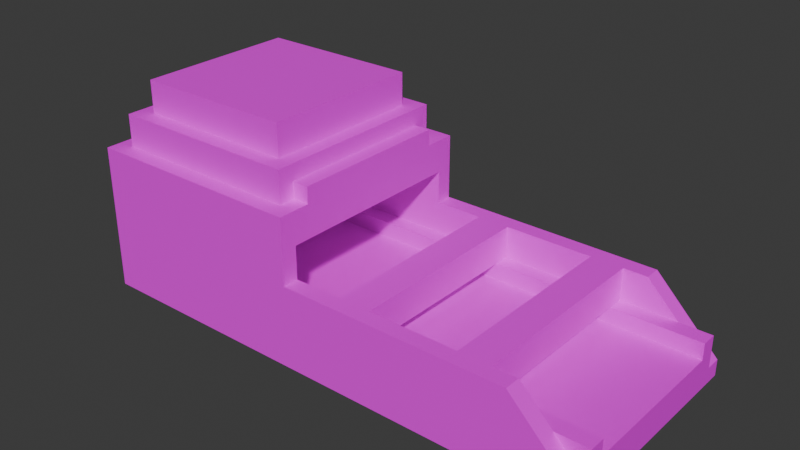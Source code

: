 # Source: sluice.blend  (saved by Blender 4.4.32; exported with 4.5.12 LTS)
import bpy
from mathutils import Matrix  # noqa: F401  (used for matrix-valued properties, if any)

bpy.ops.wm.read_factory_settings(use_empty=True)
scene = bpy.context.scene
scene.name = 'Scene'

# ---- collections
col_collection = bpy.data.collections.new('Collection'); scene.collection.children.link(col_collection)

# ---- images (referenced by path relative to the original .blend; pixels are not part of the script)
import os
ASSET_DIR = os.environ.get("B2B_ASSET_DIR", "")  # directory of the original .blend (textures are referenced by path, not embedded)
HERE = os.path.dirname(os.path.abspath(__file__))  # packed textures are extracted next to this script under _unpacked/

def load_image(name, relpath, width, height, colorspace="sRGB"):
    """Load a texture the original file referenced (path relative to the .blend, or extracted next to this script)."""
    p = next((c for c in (os.path.join(HERE, relpath), os.path.join(ASSET_DIR, relpath)) if relpath and os.path.exists(c)), "")
    if p:
        img = bpy.data.images.load(p, check_existing=True)
        img.name = name
    else:  # same state as the original file: an image datablock whose file is absent (Cycles renders it pink)
        img = bpy.data.images.new(name, width, height)
        img.source = "FILE"
        img.filepath = "//" + (relpath or name)
    img.colorspace_settings.name = colorspace
    return img
img_rocker_box_png = load_image('rocker_box.png', 'textures/rocker_box.png', 1024, 1024, 'sRGB')
img_gravel_png = load_image('gravel.png', 'textures/gravel.png', 1024, 1024, 'sRGB')

# ---- materials (node trees are filled in below, after node groups)
mat_sluice = bpy.data.materials.new('sluice')
mat_gravel = bpy.data.materials.new('gravel')

# ---- material node trees
mat_sluice.use_nodes = True; mat_sluice.node_tree.nodes.clear()
_N = mat_sluice.node_tree.nodes; _L = mat_sluice.node_tree.links
n0 = _N.new('ShaderNodeBsdfPrincipled'); n0.name = 'Principled BSDF'; n0.location = (10, 300)
n1 = _N.new('ShaderNodeOutputMaterial'); n1.name = 'Material Output'; n1.location = (300, 300)
n2 = _N.new('ShaderNodeTexImage'); n2.name = 'Image Texture'; n2.location = (-280, 280)
n2.image = img_rocker_box_png
n2.interpolation = 'Closest'
_L.new(n0.outputs[0], n1.inputs[0])
_L.new(n2.outputs[0], n0.inputs[0])
n1.is_active_output = True
mat_gravel.use_nodes = True; mat_gravel.node_tree.nodes.clear()
_N = mat_gravel.node_tree.nodes; _L = mat_gravel.node_tree.links
n0 = _N.new('ShaderNodeBsdfPrincipled'); n0.name = 'Principled BSDF'; n0.location = (10, 300)
n1 = _N.new('ShaderNodeOutputMaterial'); n1.name = 'Material Output'; n1.location = (300, 300)
n2 = _N.new('ShaderNodeTexImage'); n2.name = 'Image Texture'; n2.location = (-280, 280)
n2.image = img_gravel_png
n2.interpolation = 'Closest'
_L.new(n0.outputs[0], n1.inputs[0])
_L.new(n2.outputs[0], n0.inputs[0])
n1.is_active_output = True

# ---- world
world_world = bpy.data.worlds.new('World'); scene.world = world_world
world_world.use_nodes = True; world_world.node_tree.nodes.clear()
_N = world_world.node_tree.nodes; _L = world_world.node_tree.links
n0 = _N.new('ShaderNodeOutputWorld'); n0.name = 'World Output'; n0.location = (300, 300)
n1 = _N.new('ShaderNodeBackground'); n1.name = 'Background'; n1.location = (10, 300)
n1.inputs[0].default_value = (0.05088, 0.05088, 0.05088, 1.0)
_L.new(n1.outputs[0], n0.inputs[0])
n0.is_active_output = True
world_world.color = (0.05088, 0.05088, 0.05088)
world_world.sun_shadow_jitter_overblur = 0.0

# ---- meshes
me_sluice = bpy.data.meshes.new('Sluice')
me_sluice.from_pydata([(-0.3125, -0.3125, 0.0), (0.3125, -0.3125, 0.0), (-0.3125, 0.3125, 0.0), (0.3125, 0.3125, 0.0), (-0.4375, -0.4375, -0.625), (-0.4375, -0.4375, -0.5625), (-0.4375, 0.4375, -0.625), (-0.4375, 0.4375, -0.5625), (0.5625, -0.4375, -0.625), (0.5625, -0.4375, -0.5625), (0.5625, 0.4375, -0.625), (0.5625, 0.4375, -0.5625), (-0.4375, -0.4375, -0.5625), (-0.4375, -0.4375, -0.3125), (-0.4375, -0.375, -0.5625), (-0.4375, -0.375, -0.3125), (0.5625, -0.4375, -0.5625), (0.5625, -0.4375, -0.3125), (0.5625, -0.375, -0.5625), (0.5625, -0.375, -0.3125), (-0.4375, 0.375, -0.5625), (-0.4375, 0.375, -0.3125), (-0.4375, 0.4375, -0.5625), (-0.4375, 0.4375, -0.3125), (0.5625, 0.375, -0.5625), (0.5625, 0.375, -0.3125), (0.5625, 0.4375, -0.5625), (0.5625, 0.4375, -0.3125), (0.5625, -0.4375, -0.5625), (0.5625, -0.4375, -0.3125), (0.5625, -0.375, -0.5625), (0.5625, -0.375, -0.3125), (1.562, -0.4375, -0.5625), (1.312, -0.4375, -0.3125), (1.562, -0.375, -0.5625), (1.312, -0.375, -0.3125), (0.5625, 0.375, -0.5625), (0.5625, 0.375, -0.3125), (0.5625, 0.4375, -0.5625), (0.5625, 0.4375, -0.3125), (1.562, 0.375, -0.5625), (1.312, 0.375, -0.3125), (1.562, 0.4375, -0.5625), (1.312, 0.4375, -0.3125), (-0.4375, -0.375, -0.5625), (-0.4375, -0.375, -0.0625), (-0.4375, 0.375, -0.5625), (-0.4375, 0.375, -0.0625), (-0.375, -0.375, -0.5625), (-0.375, -0.375, -0.0625), (-0.375, 0.375, -0.5625), (-0.375, 0.375, -0.0625), (-0.4375, -0.4375, -0.3125), (-0.4375, -0.4375, -0.0625), (-0.4375, -0.375, -0.3125), (-0.4375, -0.375, -0.0625), (0.4375, -0.4375, -0.3125), (0.4375, -0.4375, -0.0625), (0.4375, -0.375, -0.3125), (0.4375, -0.375, -0.0625), (-0.4375, 0.375, -0.3125), (-0.4375, 0.375, -0.0625), (-0.4375, 0.4375, -0.3125), (-0.4375, 0.4375, -0.0625), (0.4375, 0.375, -0.3125), (0.4375, 0.375, -0.0625), (0.4375, 0.4375, -0.3125), (0.4375, 0.4375, -0.0625), (-0.3125, 0.3125, -0.5625), (-0.3125, 0.3125, -0.4375), (-0.3125, 0.375, -0.5625), (-0.3125, 0.375, -0.4375), (0.5625, 0.3125, -0.5625), (0.5625, 0.3125, -0.4375), (0.5625, 0.375, -0.4375), (0.5625, 0.3125, -0.5625), (0.5625, 0.3125, -0.4375), (0.5625, 0.375, -0.5625), (0.5625, 0.375, -0.4375), (1.562, 0.3125, -0.5625), (1.562, 0.3125, -0.4375), (1.562, 0.375, -0.5625), (1.562, 0.375, -0.4375), (-0.3125, -0.375, -0.5625), (-0.3125, -0.375, -0.4375), (-0.3125, -0.3125, -0.5625), (-0.3125, -0.3125, -0.4375), (0.5625, -0.375, -0.4375), (0.5625, -0.3125, -0.5625), (0.5625, -0.3125, -0.4375), (0.5625, -0.375, -0.5625), (0.5625, -0.375, -0.4375), (0.5625, -0.3125, -0.5625), (0.5625, -0.3125, -0.4375), (1.562, -0.375, -0.5625), (1.562, -0.375, -0.4375), (1.562, -0.3125, -0.5625), (1.562, -0.3125, -0.4375), (-0.375, -0.375, -0.5625), (-0.375, -0.375, -0.4375), (-0.375, 0.375, -0.5625), (-0.375, 0.375, -0.4375), (-0.3125, -0.375, -0.5625), (-0.3125, -0.375, -0.4375), (-0.3125, 0.375, -0.5625), (-0.3125, 0.375, -0.4375), (1.094, -0.375, -0.4375), (1.094, -0.375, -0.3125), (1.094, 0.375, -0.4375), (1.094, 0.375, -0.3125), (1.219, -0.375, -0.4375), (1.219, -0.375, -0.3125), (1.219, 0.375, -0.4375), (1.219, 0.375, -0.3125), (-0.2143, -0.375, -0.3985), (-0.2382, -0.375, -0.3407), (-0.2143, 0.375, -0.3985), (-0.2382, 0.375, -0.3407), (0.3632, -0.375, -0.1593), (0.3393, -0.375, -0.1015), (0.3632, 0.375, -0.1593), (0.3393, 0.375, -0.1015), (-0.3125, 0.3125, -0.0625), (-0.3125, 0.3125, 0.0625), (-0.3125, 0.375, -0.0625), (-0.3125, 0.375, 0.0625), (0.3125, 0.3125, -0.0625), (0.3125, 0.3125, 0.0625), (0.3125, 0.375, -0.0625), (0.3125, 0.375, 0.0625), (-0.3125, -0.375, -0.0625), (-0.3125, -0.375, 0.0625), (-0.3125, -0.3125, -0.0625), (-0.3125, -0.3125, 0.0625), (0.3125, -0.375, -0.0625), (0.3125, -0.375, 0.0625), (0.3125, -0.3125, -0.0625), (0.3125, -0.3125, 0.0625), (-0.375, -0.375, -0.0625), (-0.375, -0.375, 0.0625), (-0.375, 0.375, -0.0625), (-0.375, 0.375, 0.0625), (-0.3125, -0.375, -0.0625), (-0.3125, -0.375, 0.0625), (-0.3125, 0.375, -0.0625), (-0.3125, 0.375, 0.0625), (0.3125, -0.375, -0.0625), (0.3125, -0.375, 0.0625), (0.3125, 0.375, -0.0625), (0.3125, 0.375, 0.0625), (0.375, -0.375, -0.0625), (0.375, -0.375, 0.0625), (0.375, 0.375, -0.0625), (0.375, 0.375, 0.0625), (0.375, -0.3125, -0.0625), (0.375, -0.3125, 0.0), (0.375, 0.3125, -0.0625), (0.375, 0.3125, 0.0), (0.4375, -0.3125, -0.0625), (0.4375, -0.3125, 0.0), (0.4375, 0.3125, -0.0625), (0.4375, 0.3125, 0.0), (0.625, -0.375, -0.4375), (0.625, -0.375, -0.3125), (0.625, 0.375, -0.4375), (0.625, 0.375, -0.3125), (0.75, -0.375, -0.4375), (0.75, -0.375, -0.3125), (0.75, 0.375, -0.4375), (0.75, 0.375, -0.3125), (0.3125, -0.375, -0.1875), (0.3125, -0.375, -0.0625), (0.3125, 0.375, -0.1875), (0.3125, 0.375, -0.0625), (0.4375, -0.375, -0.1875), (0.4375, -0.375, -0.0625), (0.4375, 0.375, -0.1875), (0.4375, 0.375, -0.0625), (-0.1562, -0.375, -0.1875), (-0.1562, -0.375, -0.0625), (-0.1562, 0.375, -0.1875), (-0.1562, 0.375, -0.0625), (-0.03125, -0.375, -0.1875), (-0.03125, -0.375, -0.0625), (-0.03125, 0.375, -0.1875), (-0.03125, 0.375, -0.0625), (0.5625, -0.4375, -0.625), (0.5625, -0.4375, -0.5625), (0.5625, 0.4375, -0.625), (0.5625, 0.4375, -0.5625), (1.562, -0.4375, -0.625), (1.562, -0.4375, -0.5625), (1.562, 0.4375, -0.625), (1.562, 0.4375, -0.5625)], [], [(0, 1, 3, 2), (4, 5, 7, 6), (6, 7, 11, 10), (8, 9, 5, 4), (6, 10, 8, 4), (11, 7, 5, 9), (12, 13, 15, 14), (14, 15, 19, 18), (16, 17, 13, 12), (19, 15, 13, 17), (20, 21, 23, 22), (22, 23, 27, 26), (24, 25, 21, 20), (27, 23, 21, 25), (30, 31, 35, 34), (34, 35, 33, 32), (32, 33, 29, 28), (35, 31, 29, 33), (38, 39, 43, 42), (42, 43, 41, 40), (40, 41, 37, 36), (38, 42, 40, 36), (43, 39, 37, 41), (44, 45, 47, 46), (46, 47, 51, 50), (50, 51, 49, 48), (48, 49, 45, 44), (46, 50, 48, 44), (51, 47, 45, 49), (52, 53, 55, 54), (54, 55, 59, 58), (58, 59, 57, 56), (56, 57, 53, 52), (59, 55, 53, 57), (60, 61, 63, 62), (62, 63, 67, 66), (66, 67, 65, 64), (64, 65, 61, 60), (67, 63, 61, 65), (68, 69, 71, 70), (72, 73, 69, 68), (74, 71, 69, 73), (77, 78, 82, 81), (81, 82, 80, 79), (79, 80, 76, 75), (82, 78, 76, 80), (83, 84, 86, 85), (85, 86, 89, 88), (89, 86, 84, 87), (92, 93, 97, 96), (96, 97, 95, 94), (94, 95, 91, 90), (97, 93, 91, 95), (98, 99, 101, 100), (100, 101, 105, 104), (104, 105, 103, 102), (102, 103, 99, 98), (100, 104, 102, 98), (105, 101, 99, 103), (106, 107, 109, 108), (112, 113, 111, 110), (108, 112, 110, 106), (113, 109, 107, 111), (114, 115, 117, 116), (116, 120, 118, 114), (121, 117, 115, 119), (122, 123, 125, 124), (124, 125, 129, 128), (128, 129, 127, 126), (126, 127, 123, 122), (124, 128, 126, 122), (129, 125, 123, 127), (130, 131, 133, 132), (132, 133, 137, 136), (136, 137, 135, 134), (134, 135, 131, 130), (132, 136, 134, 130), (137, 133, 131, 135), (138, 139, 141, 140), (140, 141, 145, 144), (144, 145, 143, 142), (142, 143, 139, 138), (140, 144, 142, 138), (145, 141, 139, 143), (146, 147, 149, 148), (148, 149, 153, 152), (152, 153, 151, 150), (150, 151, 147, 146), (153, 149, 147, 151), (154, 155, 157, 156), (156, 157, 161, 160), (160, 161, 159, 158), (158, 159, 155, 154), (161, 157, 155, 159), (162, 163, 165, 164), (168, 169, 167, 166), (164, 168, 166, 162), (169, 165, 163, 167), (170, 171, 173, 172), (176, 177, 175, 174), (172, 176, 174, 170), (177, 173, 171, 175), (178, 179, 181, 180), (184, 185, 183, 182), (180, 184, 182, 178), (185, 181, 179, 183), (188, 189, 193, 192), (192, 193, 191, 190), (190, 191, 187, 186), (188, 192, 190, 186), (193, 189, 187, 191)])
_uv = me_sluice.uv_layers.new(name='UVMap')
_uv.uv.foreach_set('vector', [0.04167, 0.04167, 0.2917, 0.04167, 0.2917, 0.2917, 0.04167, 0.2917, 0.3542, 0.9792, 0.3542, 1.0, 0.6458, 1.0, 0.6458, 0.9792, 0.2917, 0.6667, 0.3125, 0.6667, 0.3125, 1.0, 0.2917, 1.0, 0.02083, 0.6667, 0.04167, 0.6667, 0.04167, 1.0, 0.02083, 1.0, 0.3125, 1.0, 0.3125, 0.6667, 0.02083, 0.6667, 0.02083, 1.0, 0.3542, 0.6667, 0.3542, 1.0, 0.6458, 1.0, 0.6458, 0.6667, 0.6458, 0.125, 0.6458, 0.2083, 0.625, 0.2083, 0.625, 0.125, 0.6458, 0.125, 0.6458, 0.2083, 0.3125, 0.2083, 0.3125, 0.125, 0.6875, 0.125, 0.6875, 0.2083, 0.3542, 0.2083, 0.3542, 0.125, 0.3542, 0.2708, 0.6875, 0.2708, 0.6875, 0.2917, 0.3542, 0.2917, 0.375, 0.125, 0.375, 0.2083, 0.3542, 0.2083, 0.3542, 0.125, 0.6458, 0.125, 0.6458, 0.2083, 0.3125, 0.2083, 0.3125, 0.125, 0.6875, 0.125, 0.6875, 0.2083, 0.3542, 0.2083, 0.3542, 0.125, 0.6458, 0.2708, 0.3125, 0.2708, 0.3125, 0.2917, 0.6458, 0.2917, 0.3542, 0.02083, 0.3542, 0.1042, 0.6042, 0.1042, 0.6875, 0.02083, 0.625, 0.08333, 0.625, 0.1042, 0.5417, 0.1042, 0.5417, 0.08333, 0.6875, 0.02083, 0.6042, 0.1042, 0.3542, 0.1042, 0.3542, 0.02083, 0.6042, 0.1042, 0.3542, 0.1042, 0.3542, 0.08333, 0.6042, 0.08333, 0.3542, 0.02083, 0.3542, 0.1042, 0.6042, 0.1042, 0.6875, 0.02083, 0.625, 0.1042, 0.5417, 0.1042, 0.5417, 0.08333, 0.625, 0.08333, 0.6875, 0.02083, 0.6042, 0.1042, 0.3542, 0.1042, 0.3542, 0.02083, 0.125, 0.5, 0.375, 0.5, 0.375, 0.75, 0.125, 0.75, 0.3542, 0.08333, 0.6042, 0.08333, 0.6042, 0.1042, 0.3542, 0.1042, 0.625, 0.125, 0.625, 0.2917, 0.375, 0.2917, 0.375, 0.125, 0.375, 0.25, 0.625, 0.25, 0.625, 0.5, 0.375, 0.5, 0.625, 0.125, 0.625, 0.2917, 0.375, 0.2917, 0.375, 0.125, 0.375, 0.75, 0.625, 0.75, 0.625, 1.0, 0.375, 1.0, 0.125, 0.5, 0.375, 0.5, 0.375, 0.75, 0.125, 0.75, 0.375, 0.2708, 0.375, 0.2917, 0.625, 0.2917, 0.625, 0.2708, 0.6458, 0.2083, 0.6458, 0.2917, 0.625, 0.2917, 0.625, 0.2083, 0.6458, 0.2083, 0.6458, 0.2917, 0.3542, 0.2917, 0.3542, 0.2083, 0.375, 0.2083, 0.375, 0.2917, 0.3542, 0.2917, 0.3542, 0.2083, 0.6458, 0.2083, 0.6458, 0.2917, 0.3542, 0.2917, 0.3542, 0.2083, 0.6458, 0.2708, 0.3542, 0.2708, 0.3542, 0.2917, 0.6458, 0.2917, 0.375, 0.2083, 0.375, 0.2917, 0.3542, 0.2917, 0.3542, 0.2083, 0.6458, 0.2083, 0.6458, 0.2917, 0.3542, 0.2917, 0.3542, 0.2083, 0.6458, 0.2083, 0.6458, 0.2917, 0.625, 0.2917, 0.625, 0.2083, 0.6458, 0.2083, 0.6458, 0.2917, 0.3542, 0.2917, 0.3542, 0.2083, 0.3542, 0.2708, 0.6458, 0.2708, 0.6458, 0.2917, 0.3542, 0.2917, 0.375, 0.0, 0.625, 0.0, 0.625, 0.25, 0.375, 0.25, 0.5833, 0.6667, 0.625, 0.6667, 0.625, 0.9583, 0.5833, 0.9583, 0.6042, 0.6667, 0.6042, 0.9583, 0.625, 0.9583, 0.625, 0.6667, 0.5833, 0.6667, 0.625, 0.6667, 0.625, 0.3333, 0.5833, 0.3333, 0.625, 0.375, 0.625, 0.3333, 0.6042, 0.3333, 0.6042, 0.375, 0.5833, 0.3333, 0.625, 0.3333, 0.625, 0.6667, 0.5833, 0.6667, 0.625, 0.3333, 0.625, 0.6667, 0.6042, 0.6667, 0.6042, 0.3333, 0.375, 0.0, 0.625, 0.0, 0.625, 0.25, 0.375, 0.25, 0.4167, 0.9583, 0.375, 0.9583, 0.375, 0.6667, 0.4167, 0.6667, 0.3958, 0.6667, 0.3958, 0.9583, 0.375, 0.9583, 0.375, 0.6667, 0.4167, 0.6667, 0.375, 0.6667, 0.375, 0.3333, 0.4167, 0.3333, 0.3958, 0.375, 0.3958, 0.3333, 0.375, 0.3333, 0.375, 0.375, 0.4167, 0.3333, 0.375, 0.3333, 0.375, 0.6667, 0.4167, 0.6667, 0.375, 0.6667, 0.375, 0.3333, 0.3958, 0.3333, 0.3958, 0.6667, 0.375, 0.0, 0.625, 0.0, 0.625, 0.25, 0.375, 0.25, 0.375, 0.25, 0.625, 0.25, 0.625, 0.5, 0.375, 0.5, 0.625, 0.9375, 0.625, 0.9792, 0.375, 0.9792, 0.375, 0.9375, 0.375, 0.75, 0.625, 0.75, 0.625, 1.0, 0.375, 1.0, 0.125, 0.5, 0.375, 0.5, 0.375, 0.75, 0.125, 0.75, 0.625, 0.9792, 0.625, 0.9583, 0.375, 0.9583, 0.375, 0.9792, 0.9375, 0.7083, 0.9375, 0.6667, 0.6875, 0.6667, 0.6875, 0.7083, 0.6875, 0.6667, 0.6875, 0.7083, 0.9375, 0.7083, 0.9375, 0.6667, 0.6875, 0.7083, 0.6875, 0.6667, 0.9375, 0.6667, 0.9375, 0.7083, 0.6875, 0.7083, 0.6875, 0.6667, 0.9375, 0.6667, 0.9375, 0.7083, 0.7083, 0.7292, 0.7083, 0.75, 0.9583, 0.75, 0.9583, 0.7292, 0.9583, 0.9375, 0.9583, 0.7292, 0.7083, 0.7292, 0.7083, 0.9375, 0.9583, 0.7292, 0.9583, 0.9375, 0.7083, 0.9375, 0.7083, 0.7292, 0.375, 0.0, 0.625, 0.0, 0.625, 0.25, 0.375, 0.25, 0.9375, 0.9583, 0.9375, 1.0, 0.7292, 1.0, 0.7292, 0.9583, 0.375, 0.5, 0.625, 0.5, 0.625, 0.75, 0.375, 0.75, 0.7292, 0.9583, 0.7292, 1.0, 0.9375, 1.0, 0.9375, 0.9583, 0.9375, 0.9792, 0.7292, 0.9792, 0.7292, 0.9583, 0.9375, 0.9583, 0.7292, 0.9792, 0.9375, 0.9792, 0.9375, 1.0, 0.7292, 1.0, 0.375, 0.0, 0.625, 0.0, 0.625, 0.25, 0.375, 0.25, 0.7292, 0.9583, 0.7292, 1.0, 0.9375, 1.0, 0.9375, 0.9583, 0.375, 0.5, 0.625, 0.5, 0.625, 0.75, 0.375, 0.75, 0.9375, 0.9583, 0.9375, 1.0, 0.7292, 1.0, 0.7292, 0.9583, 0.7292, 0.9583, 0.9375, 0.9583, 0.9375, 0.9792, 0.7292, 0.9792, 0.9375, 0.9792, 0.7292, 0.9792, 0.7292, 1.0, 0.9375, 1.0, 0.9583, 0.9583, 0.9583, 1.0, 0.7083, 1.0, 0.7083, 0.9583, 0.9583, 0.9583, 0.9583, 1.0, 0.9375, 1.0, 0.9375, 0.9583, 0.7083, 0.9583, 0.7083, 1.0, 0.9583, 1.0, 0.9583, 0.9583, 0.7083, 0.9583, 0.7083, 1.0, 0.7292, 1.0, 0.7292, 0.9583, 0.9583, 0.9583, 0.9583, 0.9792, 0.7083, 0.9792, 0.7083, 0.9583, 0.7083, 1.0, 0.7083, 0.9792, 0.9583, 0.9792, 0.9583, 1.0, 0.9583, 0.9583, 0.9583, 1.0, 0.7083, 1.0, 0.7083, 0.9583, 0.7292, 0.9583, 0.7292, 1.0, 0.7083, 1.0, 0.7083, 0.9583, 0.7083, 0.9583, 0.7083, 1.0, 0.9583, 1.0, 0.9583, 0.9583, 0.9583, 0.9583, 0.9583, 1.0, 0.9375, 1.0, 0.9375, 0.9583, 0.7083, 1.0, 0.7083, 0.9792, 0.9583, 0.9792, 0.9583, 1.0, 0.3958, 0.5208, 0.3958, 0.5, 0.6042, 0.5, 0.6042, 0.5208, 0.5833, 0.5833, 0.6042, 0.5833, 0.6042, 0.6042, 0.5833, 0.6042, 0.3958, 0.5208, 0.3958, 0.5, 0.6042, 0.5, 0.6042, 0.5208, 0.3958, 0.5833, 0.4167, 0.5833, 0.4167, 0.6042, 0.3958, 0.6042, 0.3958, 0.5, 0.3958, 0.5208, 0.6042, 0.5208, 0.6042, 0.5, 0.9375, 0.7083, 0.9375, 0.6667, 0.6875, 0.6667, 0.6875, 0.7083, 0.6875, 0.6667, 0.6875, 0.7083, 0.9375, 0.7083, 0.9375, 0.6667, 0.6875, 0.7083, 0.6875, 0.6667, 0.9375, 0.6667, 0.9375, 0.7083, 0.6875, 0.7083, 0.6875, 0.6667, 0.9375, 0.6667, 0.9375, 0.7083, 0.9375, 0.7083, 0.9375, 0.6667, 0.6875, 0.6667, 0.6875, 0.7083, 0.6875, 0.6667, 0.6875, 0.7083, 0.9375, 0.7083, 0.9375, 0.6667, 0.6875, 0.7083, 0.6875, 0.6667, 0.9375, 0.6667, 0.9375, 0.7083, 0.6875, 0.7083, 0.6875, 0.6667, 0.9375, 0.6667, 0.9375, 0.7083, 0.9375, 0.7083, 0.9375, 0.6667, 0.6875, 0.6667, 0.6875, 0.7083, 0.6875, 0.6667, 0.6875, 0.7083, 0.9375, 0.7083, 0.9375, 0.6667, 0.6875, 0.7083, 0.6875, 0.6667, 0.9375, 0.6667, 0.9375, 0.7083, 0.6875, 0.7083, 0.6875, 0.6667, 0.9375, 0.6667, 0.9375, 0.7083, 0.2917, 0.3333, 0.3125, 0.3333, 0.3125, 0.6667, 0.2917, 0.6667, 0.3542, 0.3542, 0.3542, 0.3333, 0.6458, 0.3333, 0.6458, 0.3542, 0.02083, 0.3333, 0.04167, 0.3333, 0.04167, 0.6667, 0.02083, 0.6667, 0.3125, 0.6667, 0.3125, 0.3333, 0.02083, 0.3333, 0.02083, 0.6667, 0.3542, 0.3333, 0.3542, 0.6667, 0.6458, 0.6667, 0.6458, 0.3333])
me_sluice.materials.append(mat_sluice)
me_sluice.update()
me_sediment = bpy.data.meshes.new('Sediment')
me_sediment.from_pydata([(-0.75, -0.8125, 0.1562), (-0.75, -0.8125, 0.3438), (-0.75, -0.1875, 0.1562), (-0.75, -0.1875, 0.3438), (-0.125, -0.8125, 0.1562), (-0.125, -0.8125, 0.3438), (-0.125, -0.1875, 0.1562), (-0.125, -0.1875, 0.3438), (-0.75, -0.8125, -0.3438), (-0.75, -0.1875, -0.3438), (0.125, -0.8125, -0.3438), (0.125, -0.1875, -0.3438), (0.125, -0.8125, -0.3438), (0.125, -0.1875, -0.3438), (1.125, -0.8125, -0.4062), (1.125, -0.8125, -0.3438), (1.125, -0.1875, -0.4062), (1.125, -0.1875, -0.3438)], [], [(0, 1, 3, 2), (2, 3, 7, 6), (6, 7, 5, 4), (4, 5, 1, 0), (2, 6, 4, 0), (7, 3, 1, 5), (11, 9, 8, 10), (16, 17, 15, 14), (17, 13, 12, 15)])
me_sediment.polygons.foreach_set('material_index', [0, 0, 0, 0, 0, 0, 1, 1, 1])
_uv = me_sediment.uv_layers.new(name='UVMap')
_uv.uv.foreach_set('vector', [0.8125, 0.8125, 0.8125, 0.625, 0.1875, 0.625, 0.1875, 0.8125, 0.1875, 0.8125, 0.1875, 0.625, 0.8125, 0.625, 0.8125, 0.8125, 0.8125, 0.8125, 0.8125, 0.625, 0.1875, 0.625, 0.1875, 0.8125, 0.1875, 0.8125, 0.1875, 0.625, 0.8125, 0.625, 0.8125, 0.8125, 0.1875, 0.1875, 0.8125, 0.1875, 0.8125, 0.8125, 0.1875, 0.8125, 0.1875, 0.1875, 0.8125, 0.1875, 0.8125, 0.8125, 0.1875, 0.8125, 0.7083, 0.3542, 0.7083, 0.6458, 0.9583, 0.6458, 0.9583, 0.3542, 0.7083, 0.04167, 0.7083, 0.02083, 0.9583, 0.02083, 0.9583, 0.04167, 0.7083, 0.02083, 0.7083, 0.3542, 0.9583, 0.3542, 0.9583, 0.02083])
me_sediment.materials.append(mat_gravel)
me_sediment.materials.append(mat_sluice)
me_sediment.update()

# ---- objects
ob_sluice = bpy.data.objects.new('Sluice', me_sluice)
ob_sediment = bpy.data.objects.new('Sediment', me_sediment)

# ---- transforms, parenting, visibility, modifiers, constraints
ob_sluice.location = (0.4375, 0.5, 0.625)
ob_sediment.location = (0.875, 1.0, 0.4688)

# ---- collection membership
col_collection.objects.link(ob_sluice)
col_collection.objects.link(ob_sediment)

# ---- scene / render settings (as saved in the file)
scene.frame_start = 1; scene.frame_end = 250; scene.frame_set(27)
scene.render.engine = 'BLENDER_EEVEE_NEXT'
bpy.context.view_layer.update()

# ---- added for rendering (the .blend has no active camera and no usable light): camera, sun
cam_auto = bpy.data.cameras.new('AutoCamera')
cam_auto.lens = 50.0
cam_auto.sensor_width = 36.0
cam_auto.clip_end = 1000.0
ob_auto_camera = bpy.data.objects.new('AutoCamera', cam_auto)
scene.collection.objects.link(ob_auto_camera)
ob_auto_camera.location = (3.15515, -2.08618, 2.13037)
ob_auto_camera.rotation_euler = (1.09748, -7.21219e-08, 0.694738)
scene.camera = ob_auto_camera
light_auto_sun = bpy.data.lights.new('AutoSun', 'SUN')
light_auto_sun.energy = 3.0
light_auto_sun.angle = 0.0523599
ob_auto_sun = bpy.data.objects.new('AutoSun', light_auto_sun)
scene.collection.objects.link(ob_auto_sun)
ob_auto_sun.rotation_euler = (0.872665, 0.174533, 0.523599)
bpy.context.view_layer.update()
